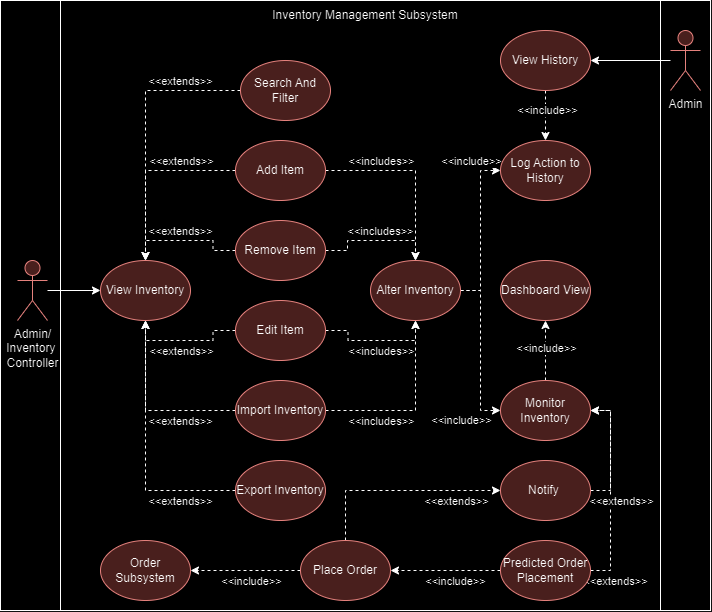

The diagram above was exported from draw.io. Its source (the exported page's mxGraphModel, read from the mxfile embedded in the PNG):
<mxGraphModel dx="1100" dy="533" grid="1" gridSize="10" guides="1" tooltips="1" connect="1" arrows="1" fold="1" page="1" pageScale="1" pageWidth="850" pageHeight="1100" math="0" shadow="0">
  <root>
    <mxCell id="0" />
    <mxCell id="1" parent="0" />
    <mxCell id="2" value="" style="rounded=0;whiteSpace=wrap;html=1;fillColor=#FFFFFF;" vertex="1" parent="1">
      <mxGeometry x="70" y="2200" width="710" height="610" as="geometry" />
    </mxCell>
    <mxCell id="3" value="" style="rounded=0;whiteSpace=wrap;html=1;movable=1;resizable=1;rotatable=1;deletable=1;editable=1;locked=0;connectable=1;" vertex="1" parent="1">
      <mxGeometry x="130" y="2200" width="600" height="610" as="geometry" />
    </mxCell>
    <mxCell id="4" style="edgeStyle=orthogonalEdgeStyle;rounded=0;orthogonalLoop=1;jettySize=auto;html=1;" edge="1" source="5" target="17" parent="1">
      <mxGeometry relative="1" as="geometry" />
    </mxCell>
    <mxCell id="5" value="Admin/&lt;div&gt;Inventory&amp;nbsp;&lt;div&gt;Controller&lt;/div&gt;&lt;/div&gt;" style="shape=umlActor;verticalLabelPosition=bottom;verticalAlign=top;html=1;outlineConnect=0;fillColor=#f8cecc;strokeColor=#b85450;" vertex="1" parent="1">
      <mxGeometry x="87" y="2460" width="30" height="60" as="geometry" />
    </mxCell>
    <mxCell id="6" style="edgeStyle=orthogonalEdgeStyle;rounded=0;orthogonalLoop=1;jettySize=auto;html=1;entryX=0.5;entryY=1;entryDx=0;entryDy=0;dashed=1;" edge="1" source="10" target="28" parent="1">
      <mxGeometry relative="1" as="geometry" />
    </mxCell>
    <mxCell id="7" value="&amp;lt;&amp;lt;includes&amp;gt;&amp;gt;" style="edgeLabel;html=1;align=center;verticalAlign=middle;resizable=0;points=[];" vertex="1" connectable="0" parent="6">
      <mxGeometry x="0.0434" relative="1" as="geometry">
        <mxPoint x="3" y="10" as="offset" />
      </mxGeometry>
    </mxCell>
    <mxCell id="8" style="edgeStyle=orthogonalEdgeStyle;rounded=0;orthogonalLoop=1;jettySize=auto;html=1;entryX=0.5;entryY=1;entryDx=0;entryDy=0;dashed=1;" edge="1" source="10" target="17" parent="1">
      <mxGeometry relative="1" as="geometry" />
    </mxCell>
    <mxCell id="9" value="&amp;lt;&amp;lt;extends&amp;gt;&amp;gt;" style="edgeLabel;html=1;align=center;verticalAlign=middle;resizable=0;points=[];" vertex="1" connectable="0" parent="8">
      <mxGeometry x="0.1333" y="4" relative="1" as="geometry">
        <mxPoint x="3" y="6" as="offset" />
      </mxGeometry>
    </mxCell>
    <mxCell id="10" value="Edit Item" style="ellipse;whiteSpace=wrap;html=1;fillColor=#f8cecc;strokeColor=#b85450;" vertex="1" parent="1">
      <mxGeometry x="305" y="2500" width="90" height="60" as="geometry" />
    </mxCell>
    <mxCell id="11" style="edgeStyle=orthogonalEdgeStyle;rounded=0;orthogonalLoop=1;jettySize=auto;html=1;exitX=1;exitY=0.5;exitDx=0;exitDy=0;entryX=0.5;entryY=0;entryDx=0;entryDy=0;dashed=1;" edge="1" source="15" target="28" parent="1">
      <mxGeometry relative="1" as="geometry">
        <Array as="points">
          <mxPoint x="417" y="2450" />
          <mxPoint x="417" y="2440" />
          <mxPoint x="485" y="2440" />
        </Array>
      </mxGeometry>
    </mxCell>
    <mxCell id="12" value="&amp;lt;&amp;lt;includes&amp;gt;&amp;gt;" style="edgeLabel;html=1;align=center;verticalAlign=middle;resizable=0;points=[];" vertex="1" connectable="0" parent="11">
      <mxGeometry x="0.2152" y="2" relative="1" as="geometry">
        <mxPoint x="-8" y="-8" as="offset" />
      </mxGeometry>
    </mxCell>
    <mxCell id="13" style="edgeStyle=orthogonalEdgeStyle;rounded=0;orthogonalLoop=1;jettySize=auto;html=1;exitX=0;exitY=0.5;exitDx=0;exitDy=0;entryX=0.5;entryY=0;entryDx=0;entryDy=0;dashed=1;" edge="1" source="15" target="17" parent="1">
      <mxGeometry relative="1" as="geometry" />
    </mxCell>
    <mxCell id="14" value="&amp;lt;&amp;lt;extends&amp;gt;&amp;gt;" style="edgeLabel;html=1;align=center;verticalAlign=middle;resizable=0;points=[];" vertex="1" connectable="0" parent="13">
      <mxGeometry x="-0.0485" y="1" relative="1" as="geometry">
        <mxPoint x="-8" y="-11" as="offset" />
      </mxGeometry>
    </mxCell>
    <mxCell id="15" value="Remove Item" style="ellipse;whiteSpace=wrap;html=1;fillColor=#f8cecc;strokeColor=#b85450;" vertex="1" parent="1">
      <mxGeometry x="305" y="2420" width="90" height="60" as="geometry" />
    </mxCell>
    <mxCell id="16" value="Inventory Management Subsystem" style="text;html=1;align=center;verticalAlign=middle;whiteSpace=wrap;rounded=0;" vertex="1" parent="1">
      <mxGeometry x="305" y="2200" width="260" height="30" as="geometry" />
    </mxCell>
    <mxCell id="17" value="View Inventory" style="ellipse;whiteSpace=wrap;html=1;fillColor=#f8cecc;strokeColor=#b85450;" vertex="1" parent="1">
      <mxGeometry x="170" y="2460" width="90" height="60" as="geometry" />
    </mxCell>
    <mxCell id="18" style="edgeStyle=orthogonalEdgeStyle;rounded=0;orthogonalLoop=1;jettySize=auto;html=1;exitX=1;exitY=0.5;exitDx=0;exitDy=0;dashed=1;" edge="1" source="22" target="28" parent="1">
      <mxGeometry relative="1" as="geometry" />
    </mxCell>
    <mxCell id="19" value="&amp;lt;&amp;lt;includes&amp;gt;&amp;gt;" style="edgeLabel;html=1;align=center;verticalAlign=middle;resizable=0;points=[];" vertex="1" connectable="0" parent="18">
      <mxGeometry x="0.0769" y="-1" relative="1" as="geometry">
        <mxPoint x="-34" y="-17" as="offset" />
      </mxGeometry>
    </mxCell>
    <mxCell id="20" style="edgeStyle=orthogonalEdgeStyle;rounded=0;orthogonalLoop=1;jettySize=auto;html=1;entryX=0.5;entryY=0;entryDx=0;entryDy=0;dashed=1;" edge="1" source="22" target="17" parent="1">
      <mxGeometry relative="1" as="geometry" />
    </mxCell>
    <mxCell id="21" value="&amp;lt;&amp;lt;extends&amp;gt;&amp;gt;" style="edgeLabel;html=1;align=center;verticalAlign=middle;resizable=0;points=[];" vertex="1" connectable="0" parent="20">
      <mxGeometry x="-0.5778" y="-5" relative="1" as="geometry">
        <mxPoint x="-17" y="-5" as="offset" />
      </mxGeometry>
    </mxCell>
    <mxCell id="22" value="Add Item" style="ellipse;whiteSpace=wrap;html=1;fillColor=#f8cecc;strokeColor=#b85450;" vertex="1" parent="1">
      <mxGeometry x="305" y="2340" width="90" height="60" as="geometry" />
    </mxCell>
    <mxCell id="23" style="edgeStyle=orthogonalEdgeStyle;rounded=0;orthogonalLoop=1;jettySize=auto;html=1;exitX=1;exitY=0.5;exitDx=0;exitDy=0;entryX=0;entryY=0.5;entryDx=0;entryDy=0;dashed=1;" edge="1" source="28" target="45" parent="1">
      <mxGeometry relative="1" as="geometry" />
    </mxCell>
    <mxCell id="24" value="&lt;span style=&quot;color: rgba(0, 0, 0, 0); font-family: monospace; font-size: 0px; text-align: start; background-color: rgb(251, 251, 251);&quot;&gt;%3CmxGraphModel%3E%3Croot%3E%3CmxCell%20id%3D%220%22%2F%3E%3CmxCell%20id%3D%221%22%20parent%3D%220%22%2F%3E%3CmxCell%20id%3D%222%22%20value%3D%22Notify%26amp%3Bnbsp%3B%22%20style%3D%22ellipse%3BwhiteSpace%3Dwrap%3Bhtml%3D1%3BfillColor%3D%23f8cecc%3BstrokeColor%3D%23b85450%3B%22%20vertex%3D%221%22%20parent%3D%221%22%3E%3CmxGeometry%20x%3D%22570%22%20y%3D%222660%22%20width%3D%2290%22%20height%3D%2260%22%20as%3D%22geometry%22%2F%3E%3C%2FmxCell%3E%3C%2Froot%3E%3C%2FmxGraphModel%3E&lt;/span&gt;" style="edgeLabel;html=1;align=center;verticalAlign=middle;resizable=0;points=[];" vertex="1" connectable="0" parent="23">
      <mxGeometry x="0.2563" y="-4" relative="1" as="geometry">
        <mxPoint y="-1" as="offset" />
      </mxGeometry>
    </mxCell>
    <mxCell id="25" value="&amp;lt;&amp;lt;include&amp;gt;&amp;gt;" style="edgeLabel;html=1;align=center;verticalAlign=middle;resizable=0;points=[];" vertex="1" connectable="0" parent="23">
      <mxGeometry x="0.4438" y="4" relative="1" as="geometry">
        <mxPoint x="-6" y="-35" as="offset" />
      </mxGeometry>
    </mxCell>
    <mxCell id="26" style="edgeStyle=orthogonalEdgeStyle;rounded=0;orthogonalLoop=1;jettySize=auto;html=1;exitX=1;exitY=0.5;exitDx=0;exitDy=0;entryX=0;entryY=0.5;entryDx=0;entryDy=0;dashed=1;" edge="1" source="28" target="49" parent="1">
      <mxGeometry relative="1" as="geometry" />
    </mxCell>
    <mxCell id="27" value="&amp;lt;&amp;lt;include&amp;gt;&amp;gt;" style="edgeLabel;html=1;align=center;verticalAlign=middle;resizable=0;points=[];" vertex="1" connectable="0" parent="26">
      <mxGeometry x="0.4781" y="6" relative="1" as="geometry">
        <mxPoint x="-26" y="31" as="offset" />
      </mxGeometry>
    </mxCell>
    <mxCell id="28" value="Alter Inventory" style="ellipse;whiteSpace=wrap;html=1;fillColor=#f8cecc;strokeColor=#b85450;" vertex="1" parent="1">
      <mxGeometry x="440" y="2460" width="90" height="60" as="geometry" />
    </mxCell>
    <mxCell id="29" style="edgeStyle=orthogonalEdgeStyle;rounded=0;orthogonalLoop=1;jettySize=auto;html=1;entryX=0.5;entryY=1;entryDx=0;entryDy=0;dashed=1;" edge="1" source="31" target="17" parent="1">
      <mxGeometry relative="1" as="geometry" />
    </mxCell>
    <mxCell id="30" value="&amp;lt;&amp;lt;extends&amp;gt;&amp;gt;" style="edgeLabel;html=1;align=center;verticalAlign=middle;resizable=0;points=[];" vertex="1" connectable="0" parent="29">
      <mxGeometry x="-0.5305" y="1" relative="1" as="geometry">
        <mxPoint x="6" y="9" as="offset" />
      </mxGeometry>
    </mxCell>
    <mxCell id="31" value="Export Inventory" style="ellipse;whiteSpace=wrap;html=1;fillColor=#f8cecc;strokeColor=#b85450;" vertex="1" parent="1">
      <mxGeometry x="305" y="2660" width="90" height="60" as="geometry" />
    </mxCell>
    <mxCell id="32" style="edgeStyle=orthogonalEdgeStyle;rounded=0;orthogonalLoop=1;jettySize=auto;html=1;dashed=1;" edge="1" source="34" target="17" parent="1">
      <mxGeometry relative="1" as="geometry" />
    </mxCell>
    <mxCell id="33" value="&amp;lt;&amp;lt;extends&amp;gt;&amp;gt;" style="edgeLabel;html=1;align=center;verticalAlign=middle;resizable=0;points=[];" vertex="1" connectable="0" parent="32">
      <mxGeometry x="-0.8019" y="-6" relative="1" as="geometry">
        <mxPoint x="-34" y="-4" as="offset" />
      </mxGeometry>
    </mxCell>
    <mxCell id="34" value="Search And Filter" style="ellipse;whiteSpace=wrap;html=1;fillColor=#f8cecc;strokeColor=#b85450;" vertex="1" parent="1">
      <mxGeometry x="310" y="2260" width="90" height="60" as="geometry" />
    </mxCell>
    <mxCell id="35" style="edgeStyle=orthogonalEdgeStyle;rounded=0;orthogonalLoop=1;jettySize=auto;html=1;entryX=0.5;entryY=1;entryDx=0;entryDy=0;dashed=1;" edge="1" source="39" target="28" parent="1">
      <mxGeometry relative="1" as="geometry" />
    </mxCell>
    <mxCell id="36" value="&amp;lt;&amp;lt;includes&amp;gt;&amp;gt;" style="edgeLabel;html=1;align=center;verticalAlign=middle;resizable=0;points=[];" vertex="1" connectable="0" parent="35">
      <mxGeometry x="-0.3212" y="-1" relative="1" as="geometry">
        <mxPoint x="-6" y="9" as="offset" />
      </mxGeometry>
    </mxCell>
    <mxCell id="37" style="edgeStyle=orthogonalEdgeStyle;rounded=0;orthogonalLoop=1;jettySize=auto;html=1;entryX=0.5;entryY=1;entryDx=0;entryDy=0;dashed=1;" edge="1" source="39" target="17" parent="1">
      <mxGeometry relative="1" as="geometry" />
    </mxCell>
    <mxCell id="38" value="&amp;lt;&amp;lt;extends&amp;gt;&amp;gt;" style="edgeLabel;html=1;align=center;verticalAlign=middle;resizable=0;points=[];" vertex="1" connectable="0" parent="37">
      <mxGeometry x="-0.3219" y="1" relative="1" as="geometry">
        <mxPoint x="6" y="9" as="offset" />
      </mxGeometry>
    </mxCell>
    <mxCell id="39" value="Import Inventory" style="ellipse;whiteSpace=wrap;html=1;fillColor=#f8cecc;strokeColor=#b85450;" vertex="1" parent="1">
      <mxGeometry x="305" y="2580" width="90" height="60" as="geometry" />
    </mxCell>
    <mxCell id="40" style="edgeStyle=orthogonalEdgeStyle;rounded=0;orthogonalLoop=1;jettySize=auto;html=1;exitX=0;exitY=0.5;exitDx=0;exitDy=0;entryX=1;entryY=0.5;entryDx=0;entryDy=0;dashed=1;" edge="1" source="44" target="57" parent="1">
      <mxGeometry relative="1" as="geometry" />
    </mxCell>
    <mxCell id="41" value="&amp;lt;&amp;lt;include&amp;gt;&amp;gt;" style="edgeLabel;html=1;align=center;verticalAlign=middle;resizable=0;points=[];" vertex="1" connectable="0" parent="40">
      <mxGeometry x="-0.25" y="-1" relative="1" as="geometry">
        <mxPoint x="-4" y="11" as="offset" />
      </mxGeometry>
    </mxCell>
    <mxCell id="42" style="edgeStyle=orthogonalEdgeStyle;rounded=0;orthogonalLoop=1;jettySize=auto;html=1;entryX=1;entryY=0.5;entryDx=0;entryDy=0;dashed=1;" edge="1" source="44" target="49" parent="1">
      <mxGeometry relative="1" as="geometry">
        <Array as="points">
          <mxPoint x="680" y="2770" />
          <mxPoint x="680" y="2610" />
        </Array>
      </mxGeometry>
    </mxCell>
    <mxCell id="43" value="&amp;lt;&amp;lt;extends&amp;gt;&amp;gt;" style="edgeLabel;html=1;align=center;verticalAlign=middle;resizable=0;points=[];" vertex="1" connectable="0" parent="42">
      <mxGeometry x="-0.77" y="-4" relative="1" as="geometry">
        <mxPoint y="13" as="offset" />
      </mxGeometry>
    </mxCell>
    <mxCell id="44" value="Predicted Order Placement" style="ellipse;whiteSpace=wrap;html=1;fillColor=#f8cecc;strokeColor=#b85450;" vertex="1" parent="1">
      <mxGeometry x="570" y="2740" width="90" height="60" as="geometry" />
    </mxCell>
    <mxCell id="45" value="Log Action to History" style="ellipse;whiteSpace=wrap;html=1;fillColor=#f8cecc;strokeColor=#b85450;" vertex="1" parent="1">
      <mxGeometry x="570" y="2340" width="90" height="60" as="geometry" />
    </mxCell>
    <mxCell id="46" value="Dashboard View" style="ellipse;whiteSpace=wrap;html=1;fillColor=#f8cecc;strokeColor=#b85450;" vertex="1" parent="1">
      <mxGeometry x="570" y="2460" width="90" height="60" as="geometry" />
    </mxCell>
    <mxCell id="47" style="edgeStyle=orthogonalEdgeStyle;rounded=0;orthogonalLoop=1;jettySize=auto;html=1;exitX=0.5;exitY=0;exitDx=0;exitDy=0;entryX=0.5;entryY=1;entryDx=0;entryDy=0;dashed=1;" edge="1" source="49" target="46" parent="1">
      <mxGeometry relative="1" as="geometry">
        <mxPoint x="615" y="2530" as="targetPoint" />
        <Array as="points" />
      </mxGeometry>
    </mxCell>
    <mxCell id="48" value="&amp;lt;&amp;lt;include&amp;gt;&amp;gt;" style="edgeLabel;html=1;align=center;verticalAlign=middle;resizable=0;points=[];" vertex="1" connectable="0" parent="47">
      <mxGeometry x="0.0583" y="-1" relative="1" as="geometry">
        <mxPoint x="-1" y="-1" as="offset" />
      </mxGeometry>
    </mxCell>
    <mxCell id="49" value="Monitor Inventory" style="ellipse;whiteSpace=wrap;html=1;fillColor=#f8cecc;strokeColor=#b85450;" vertex="1" parent="1">
      <mxGeometry x="570" y="2580" width="90" height="60" as="geometry" />
    </mxCell>
    <mxCell id="50" style="edgeStyle=orthogonalEdgeStyle;rounded=0;orthogonalLoop=1;jettySize=auto;html=1;exitX=1;exitY=0.5;exitDx=0;exitDy=0;entryX=1;entryY=0.5;entryDx=0;entryDy=0;dashed=1;" edge="1" source="52" target="49" parent="1">
      <mxGeometry relative="1" as="geometry" />
    </mxCell>
    <mxCell id="51" value="&amp;lt;&amp;lt;extends&amp;gt;&amp;gt;" style="edgeLabel;html=1;align=center;verticalAlign=middle;resizable=0;points=[];" vertex="1" connectable="0" parent="50">
      <mxGeometry x="0.2583" y="-1" relative="1" as="geometry">
        <mxPoint x="9" y="65" as="offset" />
      </mxGeometry>
    </mxCell>
    <mxCell id="52" value="Notify&amp;nbsp;" style="ellipse;whiteSpace=wrap;html=1;fillColor=#f8cecc;strokeColor=#b85450;" vertex="1" parent="1">
      <mxGeometry x="570" y="2660" width="90" height="60" as="geometry" />
    </mxCell>
    <mxCell id="53" style="edgeStyle=orthogonalEdgeStyle;rounded=0;orthogonalLoop=1;jettySize=auto;html=1;exitX=0;exitY=0.5;exitDx=0;exitDy=0;entryX=1;entryY=0.5;entryDx=0;entryDy=0;dashed=1;" edge="1" source="57" target="58" parent="1">
      <mxGeometry relative="1" as="geometry" />
    </mxCell>
    <mxCell id="54" value="&amp;lt;&amp;lt;include&amp;gt;&amp;gt;" style="edgeLabel;html=1;align=center;verticalAlign=middle;resizable=0;points=[];" vertex="1" connectable="0" parent="53">
      <mxGeometry x="0.0909" y="-2" relative="1" as="geometry">
        <mxPoint x="10" y="12" as="offset" />
      </mxGeometry>
    </mxCell>
    <mxCell id="55" style="edgeStyle=orthogonalEdgeStyle;rounded=0;orthogonalLoop=1;jettySize=auto;html=1;exitX=0.5;exitY=0;exitDx=0;exitDy=0;entryX=0;entryY=0.5;entryDx=0;entryDy=0;dashed=1;" edge="1" source="57" target="52" parent="1">
      <mxGeometry relative="1" as="geometry" />
    </mxCell>
    <mxCell id="56" value="&amp;lt;&amp;lt;extends&amp;gt;&amp;gt;" style="edgeLabel;html=1;align=center;verticalAlign=middle;resizable=0;points=[];" vertex="1" connectable="0" parent="55">
      <mxGeometry x="0.037" y="-1" relative="1" as="geometry">
        <mxPoint x="54" y="9" as="offset" />
      </mxGeometry>
    </mxCell>
    <mxCell id="57" value="Place Order" style="ellipse;whiteSpace=wrap;html=1;fillColor=#f8cecc;strokeColor=#b85450;" vertex="1" parent="1">
      <mxGeometry x="370" y="2740" width="90" height="60" as="geometry" />
    </mxCell>
    <mxCell id="58" value="Order Subsystem" style="ellipse;whiteSpace=wrap;html=1;fillColor=#f8cecc;strokeColor=#b85450;" vertex="1" parent="1">
      <mxGeometry x="170" y="2740" width="90" height="60" as="geometry" />
    </mxCell>
    <mxCell id="59" style="edgeStyle=orthogonalEdgeStyle;rounded=0;orthogonalLoop=1;jettySize=auto;html=1;" edge="1" source="60" target="63" parent="1">
      <mxGeometry relative="1" as="geometry" />
    </mxCell>
    <mxCell id="60" value="Admin" style="shape=umlActor;verticalLabelPosition=bottom;verticalAlign=top;html=1;outlineConnect=0;fillColor=#f8cecc;strokeColor=#b85450;" vertex="1" parent="1">
      <mxGeometry x="740" y="2230" width="30" height="60" as="geometry" />
    </mxCell>
    <mxCell id="61" style="edgeStyle=orthogonalEdgeStyle;rounded=0;orthogonalLoop=1;jettySize=auto;html=1;exitX=0.5;exitY=1;exitDx=0;exitDy=0;entryX=0.5;entryY=0;entryDx=0;entryDy=0;dashed=1;" edge="1" source="63" target="45" parent="1">
      <mxGeometry relative="1" as="geometry" />
    </mxCell>
    <mxCell id="62" value="&amp;lt;&amp;lt;include&amp;gt;&amp;gt;" style="edgeLabel;html=1;align=center;verticalAlign=middle;resizable=0;points=[];" vertex="1" connectable="0" parent="61">
      <mxGeometry x="-0.22" y="1" relative="1" as="geometry">
        <mxPoint y="-1" as="offset" />
      </mxGeometry>
    </mxCell>
    <mxCell id="63" value="View History" style="ellipse;whiteSpace=wrap;html=1;fillColor=#f8cecc;strokeColor=#b85450;" vertex="1" parent="1">
      <mxGeometry x="570" y="2230" width="90" height="60" as="geometry" />
    </mxCell>
  </root>
</mxGraphModel>